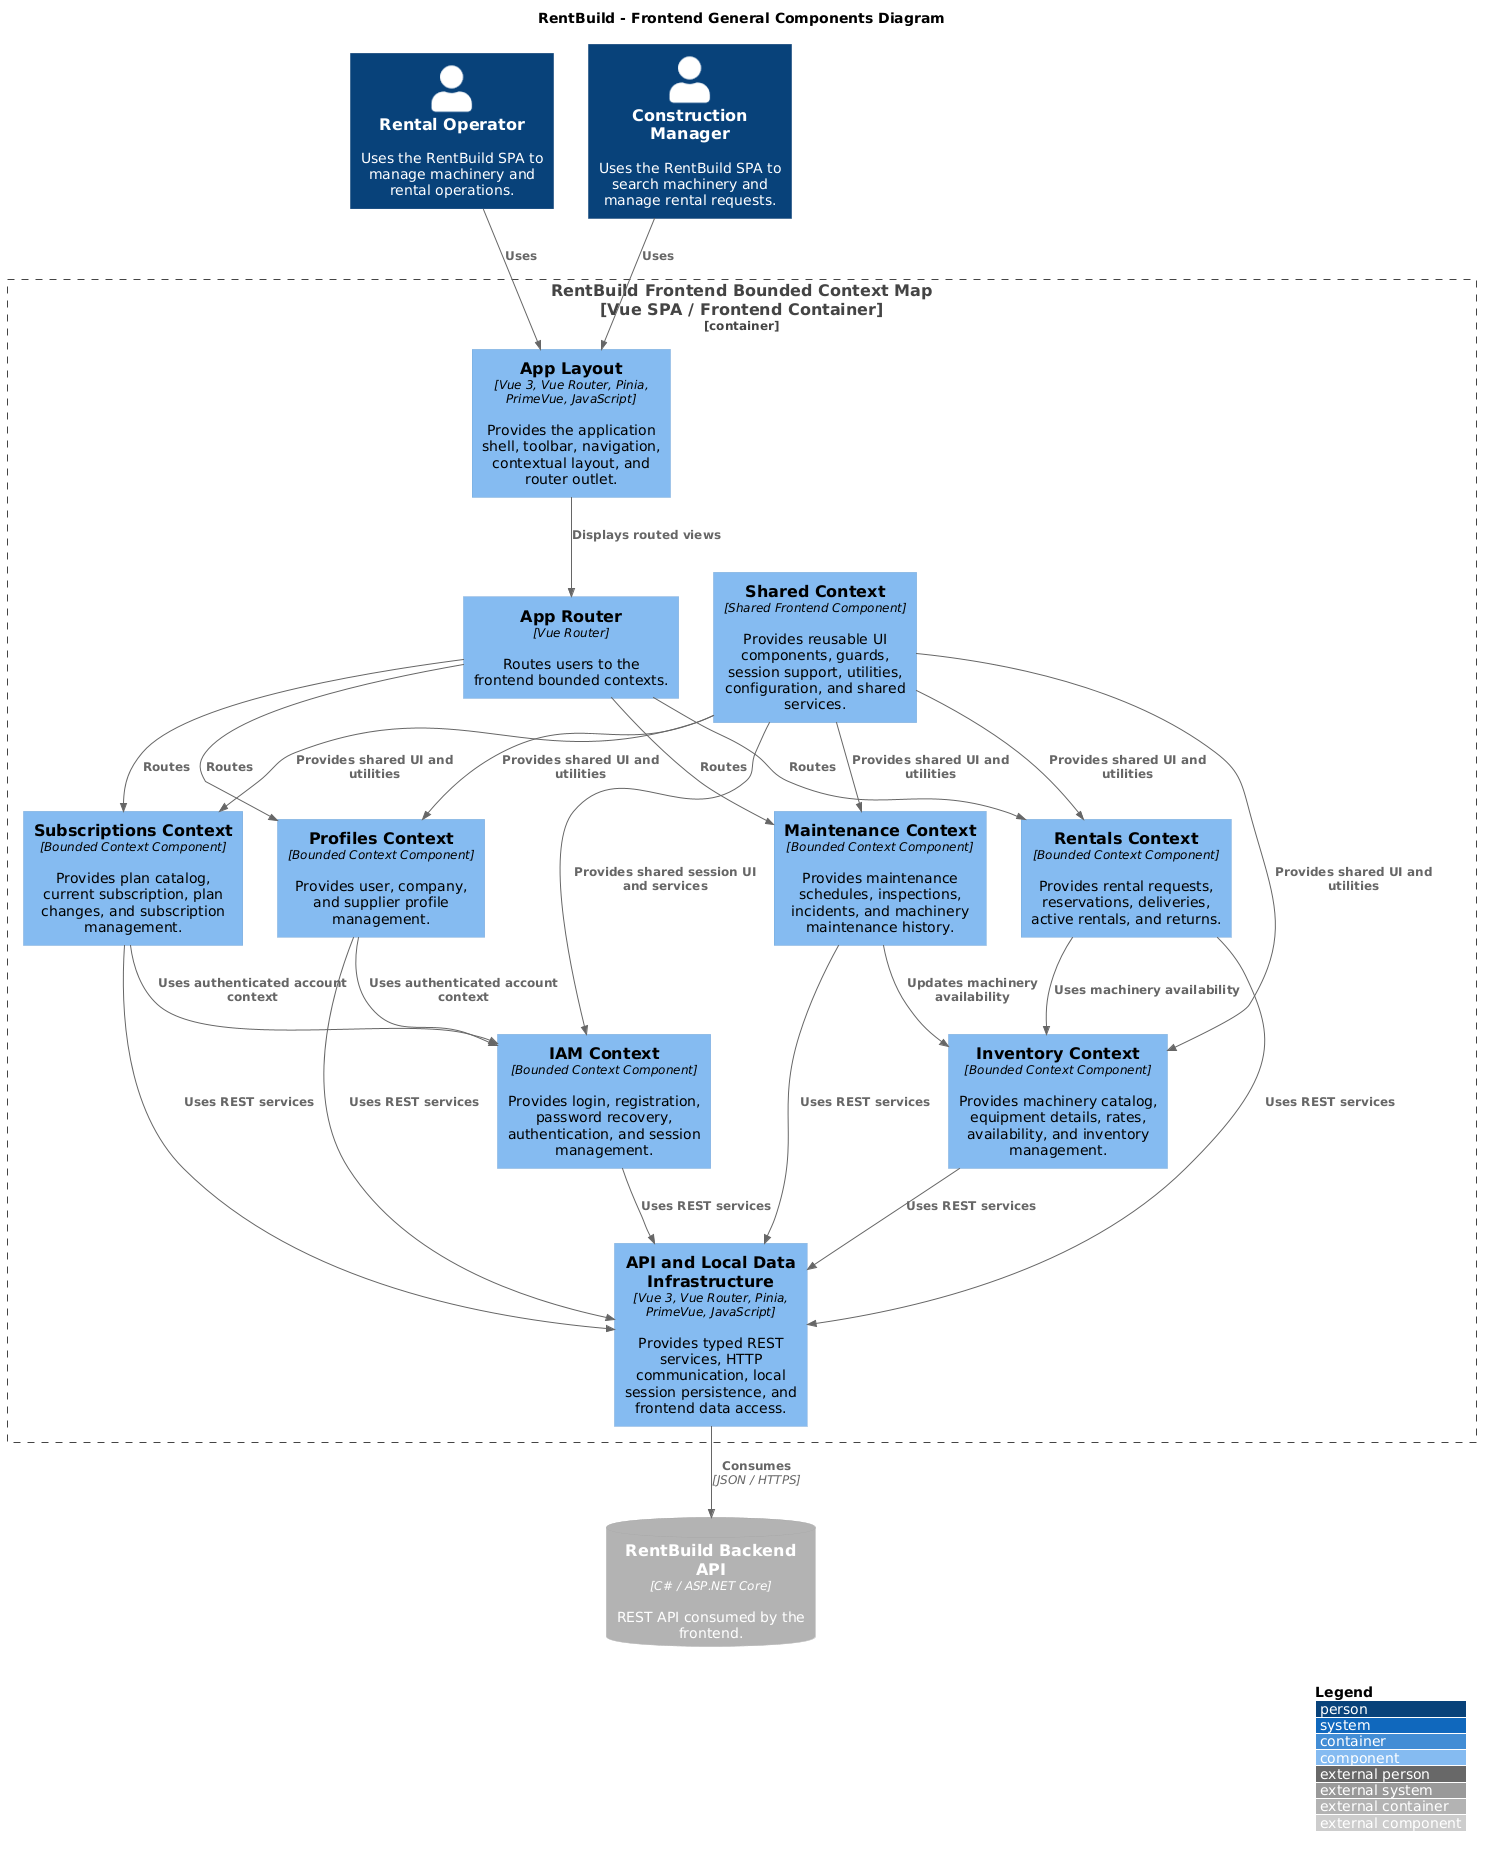

The diagram above was rendered by PlantUML. Its source (embedded in the PNG):
@startuml
skinparam defaultFontName "DejaVu Sans"
!include <C4/C4_Component>

LAYOUT_WITH_LEGEND()

title RentBuild - Frontend General Components Diagram

Person(rental_operator, "Rental Operator", "Uses the RentBuild SPA to manage machinery and rental operations.")
Person(construction_manager, "Construction Manager", "Uses the RentBuild SPA to search machinery and manage rental requests.")

Container_Boundary(frontend_boundary, "RentBuild Frontend Bounded Context Map\n[Vue SPA / Frontend Container]") {

    Component(app_layout, "App Layout", "Vue 3, Vue Router, Pinia, PrimeVue, JavaScript", "Provides the application shell, toolbar, navigation, contextual layout, and router outlet.")
    Component(app_router, "App Router", "Vue Router", "Routes users to the frontend bounded contexts.")
    Component(shared_ctx, "Shared Context", "Shared Frontend Component", "Provides reusable UI components, guards, session support, utilities, configuration, and shared services.")

    Component(subscriptions_ctx, "Subscriptions Context", "Bounded Context Component", "Provides plan catalog, current subscription, plan changes, and subscription management.")
    Component(profiles_ctx, "Profiles Context", "Bounded Context Component", "Provides user, company, and supplier profile management.")
    Component(iam_ctx, "IAM Context", "Bounded Context Component", "Provides login, registration, password recovery, authentication, and session management.")
    Component(rentals_ctx, "Rentals Context", "Bounded Context Component", "Provides rental requests, reservations, deliveries, active rentals, and returns.")
    Component(maintenance_ctx, "Maintenance Context", "Bounded Context Component", "Provides maintenance schedules, inspections, incidents, and machinery maintenance history.")
    Component(inventory_ctx, "Inventory Context", "Bounded Context Component", "Provides machinery catalog, equipment details, rates, availability, and inventory management.")

    Component(api_infra, "API and Local Data Infrastructure", "Vue 3, Vue Router, Pinia, PrimeVue, JavaScript", "Provides typed REST services, HTTP communication, local session persistence, and frontend data access.")
}

ContainerDb_Ext(backend_api, "RentBuild Backend API", "C# / ASP.NET Core", "REST API consumed by the frontend.")

' Person Relationships
Rel(rental_operator, app_layout, "Uses")
Rel(construction_manager, app_layout, "Uses")

' Layout and Router
Rel(app_layout, app_router, "Displays routed views")

' App Router to Contexts
Rel(app_router, subscriptions_ctx, "Routes")
Rel(app_router, profiles_ctx, "Routes")
Rel(app_router, rentals_ctx, "Routes")
Rel(app_router, maintenance_ctx, "Routes")

' Shared Context Relations
Rel(shared_ctx, subscriptions_ctx, "Provides shared UI and utilities")
Rel(shared_ctx, profiles_ctx, "Provides shared UI and utilities")
Rel(shared_ctx, iam_ctx, "Provides shared session UI and services")
Rel(shared_ctx, rentals_ctx, "Provides shared UI and utilities")
Rel(shared_ctx, maintenance_ctx, "Provides shared UI and utilities")
Rel(shared_ctx, inventory_ctx, "Provides shared UI and utilities")

' Inter-Context Relations
Rel(subscriptions_ctx, iam_ctx, "Uses authenticated account context")
Rel(profiles_ctx, iam_ctx, "Uses authenticated account context")
Rel(rentals_ctx, inventory_ctx, "Uses machinery availability")
Rel(maintenance_ctx, inventory_ctx, "Updates machinery availability")

' Contexts to API Infrastructure
Rel(iam_ctx, api_infra, "Uses REST services")
Rel(subscriptions_ctx, api_infra, "Uses REST services")
Rel(profiles_ctx, api_infra, "Uses REST services")
Rel(rentals_ctx, api_infra, "Uses REST services")
Rel(maintenance_ctx, api_infra, "Uses REST services")
Rel(inventory_ctx, api_infra, "Uses REST services")

' API Infrastructure to Backend API
Rel(api_infra, backend_api, "Consumes", "JSON / HTTPS")
Lay_R(app_router, shared_ctx)
Lay_R(subscriptions_ctx, profiles_ctx)
Lay_R(profiles_ctx, maintenance_ctx)
Lay_R(maintenance_ctx, rentals_ctx)
Lay_R(iam_ctx, inventory_ctx)
@enduml